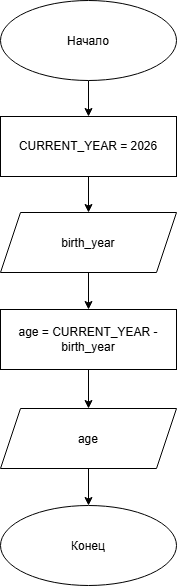

The diagram above was exported from draw.io. Its source (the exported page's mxGraphModel, read from the mxfile embedded in the PNG):
<mxGraphModel dx="2054" dy="1137" grid="1" gridSize="10" guides="1" tooltips="1" connect="1" arrows="1" fold="1" page="1" pageScale="1" pageWidth="827" pageHeight="1169" math="0" shadow="0">
  <root>
    <mxCell id="0" />
    <mxCell id="1" parent="0" />
    <mxCell id="gkCFv5Q2hdTrpDUk8Zsy-10" edge="1" parent="1" source="gkCFv5Q2hdTrpDUk8Zsy-1" style="edgeStyle=orthogonalEdgeStyle;rounded=0;orthogonalLoop=1;jettySize=auto;html=1;defaultLabelBackgroundColor=gap;" target="gkCFv5Q2hdTrpDUk8Zsy-3" value="">
      <mxGeometry relative="1" as="geometry" />
    </mxCell>
    <mxCell id="gkCFv5Q2hdTrpDUk8Zsy-1" parent="1" style="ellipse;whiteSpace=wrap;html=1;shapeInside=1;" value="Начало" vertex="1">
      <mxGeometry height="80" width="176" x="350" y="40" as="geometry" />
    </mxCell>
    <mxCell id="gkCFv5Q2hdTrpDUk8Zsy-2" parent="1" style="ellipse;whiteSpace=wrap;html=1;shapeInside=1;" value="Конец" vertex="1">
      <mxGeometry height="80" width="176" x="350" y="545" as="geometry" />
    </mxCell>
    <mxCell id="gkCFv5Q2hdTrpDUk8Zsy-11" edge="1" parent="1" source="gkCFv5Q2hdTrpDUk8Zsy-3" style="edgeStyle=orthogonalEdgeStyle;rounded=0;orthogonalLoop=1;jettySize=auto;html=1;defaultLabelBackgroundColor=gap;" target="gkCFv5Q2hdTrpDUk8Zsy-4" value="">
      <mxGeometry relative="1" as="geometry" />
    </mxCell>
    <mxCell id="gkCFv5Q2hdTrpDUk8Zsy-3" parent="1" style="rounded=0;whiteSpace=wrap;html=1;" value="CURRENT_YEAR = 2026" vertex="1">
      <mxGeometry height="60" width="176" x="350" y="156" as="geometry" />
    </mxCell>
    <mxCell id="gkCFv5Q2hdTrpDUk8Zsy-12" edge="1" parent="1" source="gkCFv5Q2hdTrpDUk8Zsy-4" style="edgeStyle=orthogonalEdgeStyle;rounded=0;orthogonalLoop=1;jettySize=auto;html=1;defaultLabelBackgroundColor=gap;" target="gkCFv5Q2hdTrpDUk8Zsy-6" value="">
      <mxGeometry relative="1" as="geometry" />
    </mxCell>
    <mxCell id="gkCFv5Q2hdTrpDUk8Zsy-4" parent="1" style="shape=parallelogram;perimeter=parallelogramPerimeter;whiteSpace=wrap;html=1;shapeInside=1;fixedSize=1;" value="birth_year" vertex="1">
      <mxGeometry height="60" width="176" x="350" y="252" as="geometry" />
    </mxCell>
    <mxCell id="gkCFv5Q2hdTrpDUk8Zsy-14" edge="1" parent="1" source="gkCFv5Q2hdTrpDUk8Zsy-5" style="edgeStyle=orthogonalEdgeStyle;rounded=0;orthogonalLoop=1;jettySize=auto;html=1;defaultLabelBackgroundColor=gap;" target="gkCFv5Q2hdTrpDUk8Zsy-2" value="">
      <mxGeometry relative="1" as="geometry" />
    </mxCell>
    <mxCell id="gkCFv5Q2hdTrpDUk8Zsy-5" parent="1" style="shape=parallelogram;perimeter=parallelogramPerimeter;whiteSpace=wrap;html=1;shapeInside=1;fixedSize=1;" value="age" vertex="1">
      <mxGeometry height="60" width="176" x="350" y="448" as="geometry" />
    </mxCell>
    <mxCell id="gkCFv5Q2hdTrpDUk8Zsy-13" edge="1" parent="1" source="gkCFv5Q2hdTrpDUk8Zsy-6" style="edgeStyle=orthogonalEdgeStyle;rounded=0;orthogonalLoop=1;jettySize=auto;html=1;defaultLabelBackgroundColor=gap;" target="gkCFv5Q2hdTrpDUk8Zsy-5" value="">
      <mxGeometry relative="1" as="geometry" />
    </mxCell>
    <mxCell id="gkCFv5Q2hdTrpDUk8Zsy-6" parent="1" style="rounded=0;whiteSpace=wrap;html=1;" value="age = CURRENT_YEAR - birth_year" vertex="1">
      <mxGeometry height="60" width="176" x="350" y="349" as="geometry" />
    </mxCell>
  </root>
</mxGraphModel>